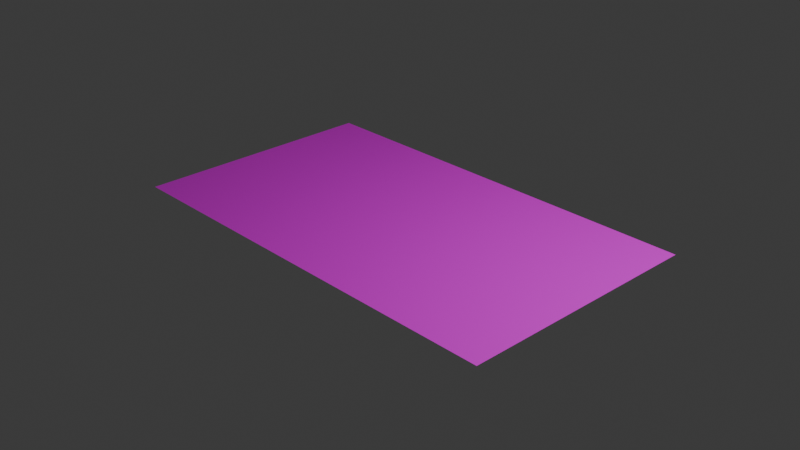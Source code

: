 # Source: yogamat.blend  (saved by Blender 4.3.34; exported with 4.5.12 LTS)
import bpy
from mathutils import Matrix  # noqa: F401  (used for matrix-valued properties, if any)

bpy.ops.wm.read_factory_settings(use_empty=True)
scene = bpy.context.scene
scene.name = 'Scene'

# ---- collections
col_collection = bpy.data.collections.new('Collection'); scene.collection.children.link(col_collection)

# ---- images (referenced by path relative to the original .blend; pixels are not part of the script)
import os
ASSET_DIR = os.environ.get("B2B_ASSET_DIR", "")  # directory of the original .blend (textures are referenced by path, not embedded)
HERE = os.path.dirname(os.path.abspath(__file__))  # packed textures are extracted next to this script under _unpacked/

def load_image(name, relpath, width, height, colorspace="sRGB"):
    """Load a texture the original file referenced (path relative to the .blend, or extracted next to this script)."""
    p = next((c for c in (os.path.join(HERE, relpath), os.path.join(ASSET_DIR, relpath)) if relpath and os.path.exists(c)), "")
    if p:
        img = bpy.data.images.load(p, check_existing=True)
        img.name = name
    else:  # same state as the original file: an image datablock whose file is absent (Cycles renders it pink)
        img = bpy.data.images.new(name, width, height)
        img.source = "FILE"
        img.filepath = "//" + (relpath or name)
    img.colorspace_settings.name = colorspace
    return img
img_polystyrene_foam_texture_jpg = load_image('polystyrene-foam-texture.jpg', 'polystyrene-foam-texture.jpg', 1024, 1024, 'sRGB')

# ---- materials (node trees are filled in below, after node groups)
mat_foam = bpy.data.materials.new('foam')

# ---- material node trees
mat_foam.use_nodes = True; mat_foam.node_tree.nodes.clear()
_N = mat_foam.node_tree.nodes; _L = mat_foam.node_tree.links
n0 = _N.new('ShaderNodeBsdfPrincipled'); n0.name = 'Principled BSDF'; n0.location = (10, 300)
n1 = _N.new('ShaderNodeOutputMaterial'); n1.name = 'Material Output'; n1.location = (300, 300)
n2 = _N.new('ShaderNodeTexImage'); n2.name = 'Image Texture'; n2.location = (-280, 275)
n2.image = img_polystyrene_foam_texture_jpg
_L.new(n0.outputs[0], n1.inputs[0])
_L.new(n2.outputs[0], n0.inputs[0])
n1.is_active_output = True

# ---- world
world_world = bpy.data.worlds.new('World'); scene.world = world_world
world_world.use_nodes = True; world_world.node_tree.nodes.clear()
_N = world_world.node_tree.nodes; _L = world_world.node_tree.links
n0 = _N.new('ShaderNodeOutputWorld'); n0.name = 'World Output'; n0.location = (300, 300)
n1 = _N.new('ShaderNodeBackground'); n1.name = 'Background'; n1.location = (10, 300)
n1.inputs[0].default_value = (0.05088, 0.05088, 0.05088, 1.0)
_L.new(n1.outputs[0], n0.inputs[0])
n0.is_active_output = True
world_world.color = (0.05088, 0.05088, 0.05088)
world_world.sun_shadow_jitter_overblur = 0.0

# ---- cameras
cam_camera = bpy.data.cameras.new('Camera')
cam_camera.clip_end = 100.0
cam_camera.ortho_scale = 7.314

# ---- lights
light_light = bpy.data.lights.new('Light', 'POINT')
light_light.energy = 1000.0
light_light.shadow_soft_size = 0.1

# ---- meshes
me_plane = bpy.data.meshes.new('Plane')
me_plane.from_pydata([(-1.0, -1.0, 0.0), (1.0, -1.0, 0.0), (-1.0, 1.0, 0.0), (1.0, 1.0, 0.0), (-1.0, 0.0, 0.0), (1.0, 0.0, 0.0), (1.0, 0.5, 0.0), (-1.0, 0.5, 0.0), (-1.0, 0.25, 0.0), (1.0, 0.25, 0.0), (1.0, 0.375, 0.0), (-1.0, 0.375, 0.0), (1.0, 0.75, 0.0), (-1.0, 0.75, 0.0), (-1.0, 0.625, 0.0), (1.0, 0.625, 0.0), (1.0, 0.875, 0.0), (-1.0, 0.875, 0.0), (-1.0, 0.125, 0.0), (1.0, 0.125, 0.0), (-1.0, -0.5, 0.0), (1.0, -0.5, 0.0), (1.0, -0.25, 0.0), (-1.0, -0.25, 0.0), (1.0, -0.125, 0.0), (-1.0, -0.125, 0.0), (-1.0, -0.375, 0.0), (1.0, -0.375, 0.0), (-1.0, -0.75, 0.0), (1.0, -0.75, 0.0), (1.0, -0.625, 0.0), (-1.0, -0.625, 0.0), (-1.0, -0.875, 0.0), (1.0, -0.875, 0.0)], [], [(17, 16, 3, 2), (25, 24, 5, 4), (11, 10, 6, 7), (18, 19, 9, 8), (8, 9, 10, 11), (14, 15, 12, 13), (7, 6, 15, 14), (13, 12, 16, 17), (4, 5, 19, 18), (31, 30, 21, 20), (26, 27, 22, 23), (23, 22, 24, 25), (20, 21, 27, 26), (32, 33, 29, 28), (28, 29, 30, 31), (0, 1, 33, 32)])
_uv = me_plane.uv_layers.new(name='UVMap')
_uv.uv.foreach_set('vector', [0.0, 0.9375, 1.0, 0.9375, 1.0, 1.0, 0.0, 1.0, 0.0, 0.4375, 1.0, 0.4375, 1.0, 0.5, 0.0, 0.5, 0.0, 0.6875, 1.0, 0.6875, 1.0, 0.75, 0.0, 0.75, 0.0, 0.5625, 1.0, 0.5625, 1.0, 0.625, 0.0, 0.625, 0.0, 0.625, 1.0, 0.625, 1.0, 0.6875, 0.0, 0.6875, 0.0, 0.8125, 1.0, 0.8125, 1.0, 0.875, 0.0, 0.875, 0.0, 0.75, 1.0, 0.75, 1.0, 0.8125, 0.0, 0.8125, 0.0, 0.875, 1.0, 0.875, 1.0, 0.9375, 0.0, 0.9375, 0.0, 0.5, 1.0, 0.5, 1.0, 0.5625, 0.0, 0.5625, 0.0, 0.1875, 1.0, 0.1875, 1.0, 0.25, 0.0, 0.25, 0.0, 0.3125, 1.0, 0.3125, 1.0, 0.375, 0.0, 0.375, 0.0, 0.375, 1.0, 0.375, 1.0, 0.4375, 0.0, 0.4375, 0.0, 0.25, 1.0, 0.25, 1.0, 0.3125, 0.0, 0.3125, 0.0, 0.0625, 1.0, 0.0625, 1.0, 0.125, 0.0, 0.125, 0.0, 0.125, 1.0, 0.125, 1.0, 0.1875, 0.0, 0.1875, 0.0, 0.0, 1.0, 0.0, 1.0, 0.0625, 0.0, 0.0625])
me_plane.materials.append(mat_foam)
me_plane.update()

# ---- curves / text
cu_b_ziercurve_004 = bpy.data.curves.new('BézierCurve.004', 'CURVE')
cu_b_ziercurve_004.dimensions = '3D'
_sp = cu_b_ziercurve_004.splines.new('NURBS'); _sp.points.add(26)
_sp.points.foreach_set('co', [-0.1367, 0.1064, -0.07964, 1.0, 0.01066, 0.1098, -0.08483, 1.0, 0.1435, -0.0336, 0.02821, 1.0, 0.06994, 0.06765, 0.1636, 1.0, -0.1256, 0.05788, 0.1674, 1.0, -0.2576, -0.008137, 0.09405, 1.0, -0.2531, -0.1139, -0.04138, 1.0, -0.004845, -0.1434, -0.09969, 1.0, 0.2908, -0.09176, -0.05831, 1.0, 0.3171, 0.05573, 0.1279, 1.0, 0.1869, 0.1445, 0.252, 1.0, -0.1467, 0.1625, 0.3028, 1.0, -0.4242, 0.05172, 0.1843, 1.0, -0.4499, -0.1414, -0.06019, 1.0, -0.0641, -0.2621, -0.2464, 1.0, 0.3793, -0.1655, -0.1599, 1.0, 0.5136, 0.04937, 0.1034, 1.0, 0.3531, 0.2009, 0.3103, 1.0, 0.07793, 0.239, 0.3818, 1.0, -0.3903, 0.1938, 0.363, 1.0, -0.5863, -0.02951, 0.09405, 1.0, -0.443, -0.2838, -0.2426, 1.0, -0.144, -0.3571, -0.3611, 1.0, 0.4944, -0.2803, -0.316, 1.0, 0.7531, -0.1383, -0.1561, 1.0, 0.9155, -0.02464, -0.02445, 1.0, 1.01, 0.02717, 0.03386, 1.0])
_sp.order_v = 1
_sp.use_bezier_u = True
cu_b_ziercurve_004.use_path = True
cu_b_ziercurve_004.fill_mode = 'FULL'

# ---- objects
ob_light = bpy.data.objects.new('Light', light_light)
ob_camera = bpy.data.objects.new('Camera', cam_camera)
ob_plane = bpy.data.objects.new('Plane', me_plane)
ob_b_ziercurve = bpy.data.objects.new('BézierCurve', cu_b_ziercurve_004)

# ---- transforms, parenting, visibility, modifiers, constraints
ob_light.location = (4.076, 1.005, 5.904)
ob_light.rotation_euler = (0.6503, 0.05522, 1.866)
ob_light.lock_rotations_4d = False
ob_light.empty_display_type = 'ARROWS'
ob_light.color = (0.0, 0.0, 0.0, 0.0)
ob_light.lineart.crease_threshold = 0.0
ob_camera.location = (7.359, -6.926, 4.958)
ob_camera.rotation_euler = (1.109, 0.0, 0.8149)
ob_camera.lock_rotations_4d = False
ob_camera.empty_display_type = 'ARROWS'
ob_camera.color = (0.0, 0.0, 0.0, 0.0)
ob_camera.display_type = 'WIRE'
ob_camera.lineart.crease_threshold = 0.0
ob_plane.location = (2.289e-05, 6.557e-06, 8.106e-06)
ob_plane.rotation_euler = (0.0, -0.0, -1.571)
ob_plane.scale = (1.379, 2.368, 1.0)
_m = ob_plane.modifiers.new('Curve', 'CURVE')
ob_b_ziercurve.location = (0.0, 0.0, 0.0)

# ---- collection membership
col_collection.objects.link(ob_light)
col_collection.objects.link(ob_camera)
col_collection.objects.link(ob_plane)
col_collection.objects.link(ob_b_ziercurve)

# ---- scene / render settings (as saved in the file)
scene.camera = ob_camera
scene.frame_start = 1; scene.frame_end = 250; scene.frame_set(0)
scene.render.engine = 'BLENDER_EEVEE_NEXT'
bpy.context.view_layer.update()
